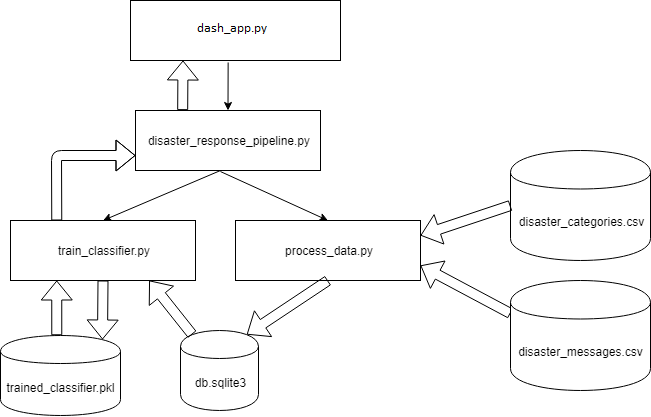

The diagram above was exported from draw.io. Its source (the exported page's mxGraphModel, read from the mxfile embedded in the PNG):
<mxGraphModel dx="981" dy="527" grid="1" gridSize="10" guides="1" tooltips="1" connect="1" arrows="1" fold="1" page="1" pageScale="1" pageWidth="850" pageHeight="1100" math="0" shadow="0">
  <root>
    <mxCell id="0" />
    <mxCell id="1" parent="0" />
    <mxCell id="PbdSWP9H4evosWS7aohg-1" value="dash_disaster_response_pipeline.py" style="rounded=0;whiteSpace=wrap;html=1;" vertex="1" parent="1">
      <mxGeometry x="240" y="60" width="210" height="60" as="geometry" />
    </mxCell>
    <mxCell id="PbdSWP9H4evosWS7aohg-2" value="" style="endArrow=classic;html=1;exitX=0.465;exitY=1.033;exitDx=0;exitDy=0;exitPerimeter=0;entryX=0.5;entryY=0;entryDx=0;entryDy=0;" edge="1" parent="1" source="PbdSWP9H4evosWS7aohg-1" target="PbdSWP9H4evosWS7aohg-3">
      <mxGeometry width="50" height="50" relative="1" as="geometry">
        <mxPoint x="270" y="180" as="sourcePoint" />
        <mxPoint x="338" y="160" as="targetPoint" />
      </mxGeometry>
    </mxCell>
    <mxCell id="PbdSWP9H4evosWS7aohg-3" value="disaster_response_pipeline.py" style="rounded=0;whiteSpace=wrap;html=1;" vertex="1" parent="1">
      <mxGeometry x="245" y="170" width="185" height="60" as="geometry" />
    </mxCell>
    <mxCell id="PbdSWP9H4evosWS7aohg-6" value="train_classifier.py" style="rounded=0;whiteSpace=wrap;html=1;" vertex="1" parent="1">
      <mxGeometry x="120" y="280" width="185" height="60" as="geometry" />
    </mxCell>
    <mxCell id="PbdSWP9H4evosWS7aohg-8" value="" style="endArrow=classic;html=1;entryX=0.5;entryY=0;entryDx=0;entryDy=0;" edge="1" parent="1" target="PbdSWP9H4evosWS7aohg-6">
      <mxGeometry width="50" height="50" relative="1" as="geometry">
        <mxPoint x="330" y="230" as="sourcePoint" />
        <mxPoint x="290" y="460" as="targetPoint" />
      </mxGeometry>
    </mxCell>
    <mxCell id="PbdSWP9H4evosWS7aohg-9" value="process_data.py" style="rounded=0;whiteSpace=wrap;html=1;" vertex="1" parent="1">
      <mxGeometry x="345" y="280" width="185" height="60" as="geometry" />
    </mxCell>
    <mxCell id="PbdSWP9H4evosWS7aohg-10" value="" style="endArrow=classic;html=1;exitX=0.459;exitY=1.017;exitDx=0;exitDy=0;exitPerimeter=0;entryX=0.5;entryY=0;entryDx=0;entryDy=0;" edge="1" parent="1" source="PbdSWP9H4evosWS7aohg-3" target="PbdSWP9H4evosWS7aohg-9">
      <mxGeometry width="50" height="50" relative="1" as="geometry">
        <mxPoint x="60" y="410" as="sourcePoint" />
        <mxPoint x="110" y="360" as="targetPoint" />
      </mxGeometry>
    </mxCell>
    <mxCell id="PbdSWP9H4evosWS7aohg-11" value="db.sqlite3" style="shape=cylinder;whiteSpace=wrap;html=1;boundedLbl=1;backgroundOutline=1;" vertex="1" parent="1">
      <mxGeometry x="290" y="390" width="78" height="80" as="geometry" />
    </mxCell>
    <mxCell id="PbdSWP9H4evosWS7aohg-13" value="disaster_categories.csv" style="shape=cylinder;whiteSpace=wrap;html=1;boundedLbl=1;backgroundOutline=1;" vertex="1" parent="1">
      <mxGeometry x="620" y="210" width="140" height="110" as="geometry" />
    </mxCell>
    <mxCell id="PbdSWP9H4evosWS7aohg-14" value="" style="shape=flexArrow;endArrow=classic;html=1;entryX=1;entryY=0.25;entryDx=0;entryDy=0;exitX=0;exitY=0.5;exitDx=0;exitDy=0;" edge="1" parent="1" source="PbdSWP9H4evosWS7aohg-13" target="PbdSWP9H4evosWS7aohg-9">
      <mxGeometry width="50" height="50" relative="1" as="geometry">
        <mxPoint x="120" y="530" as="sourcePoint" />
        <mxPoint x="170" y="480" as="targetPoint" />
      </mxGeometry>
    </mxCell>
    <mxCell id="PbdSWP9H4evosWS7aohg-15" value="" style="shape=flexArrow;endArrow=classic;html=1;entryX=1;entryY=0.75;entryDx=0;entryDy=0;exitX=0;exitY=0.3;exitDx=0;exitDy=0;" edge="1" parent="1" source="PbdSWP9H4evosWS7aohg-16" target="PbdSWP9H4evosWS7aohg-9">
      <mxGeometry width="50" height="50" relative="1" as="geometry">
        <mxPoint x="620" y="370" as="sourcePoint" />
        <mxPoint x="170" y="480" as="targetPoint" />
      </mxGeometry>
    </mxCell>
    <mxCell id="PbdSWP9H4evosWS7aohg-16" value="disaster_messages.csv" style="shape=cylinder;whiteSpace=wrap;html=1;boundedLbl=1;backgroundOutline=1;" vertex="1" parent="1">
      <mxGeometry x="620" y="340" width="140" height="110" as="geometry" />
    </mxCell>
    <mxCell id="PbdSWP9H4evosWS7aohg-17" value="" style="shape=flexArrow;endArrow=classic;html=1;exitX=0.5;exitY=1;exitDx=0;exitDy=0;entryX=0.85;entryY=0.05;entryDx=0;entryDy=0;entryPerimeter=0;" edge="1" parent="1" source="PbdSWP9H4evosWS7aohg-9" target="PbdSWP9H4evosWS7aohg-11">
      <mxGeometry width="50" height="50" relative="1" as="geometry">
        <mxPoint x="120" y="540" as="sourcePoint" />
        <mxPoint x="170" y="490" as="targetPoint" />
      </mxGeometry>
    </mxCell>
    <mxCell id="PbdSWP9H4evosWS7aohg-18" value="" style="shape=flexArrow;endArrow=classic;html=1;exitX=0.15;exitY=0.05;exitDx=0;exitDy=0;exitPerimeter=0;entryX=0.75;entryY=1;entryDx=0;entryDy=0;" edge="1" parent="1" source="PbdSWP9H4evosWS7aohg-11" target="PbdSWP9H4evosWS7aohg-6">
      <mxGeometry width="50" height="50" relative="1" as="geometry">
        <mxPoint x="120" y="540" as="sourcePoint" />
        <mxPoint x="170" y="490" as="targetPoint" />
      </mxGeometry>
    </mxCell>
    <mxCell id="PbdSWP9H4evosWS7aohg-19" value="trained_classifier.pkl" style="shape=cylinder;whiteSpace=wrap;html=1;boundedLbl=1;backgroundOutline=1;" vertex="1" parent="1">
      <mxGeometry x="110" y="395" width="120" height="80" as="geometry" />
    </mxCell>
    <mxCell id="PbdSWP9H4evosWS7aohg-20" value="" style="shape=flexArrow;endArrow=classic;html=1;exitX=0.5;exitY=1;exitDx=0;exitDy=0;entryX=0.85;entryY=0.05;entryDx=0;entryDy=0;entryPerimeter=0;" edge="1" parent="1" source="PbdSWP9H4evosWS7aohg-6" target="PbdSWP9H4evosWS7aohg-19">
      <mxGeometry width="50" height="50" relative="1" as="geometry">
        <mxPoint x="80" y="540" as="sourcePoint" />
        <mxPoint x="130" y="490" as="targetPoint" />
      </mxGeometry>
    </mxCell>
    <mxCell id="PbdSWP9H4evosWS7aohg-23" value="" style="shape=flexArrow;endArrow=classic;html=1;entryX=0.25;entryY=1;entryDx=0;entryDy=0;exitX=0.255;exitY=-0.006;exitDx=0;exitDy=0;exitPerimeter=0;" edge="1" parent="1" source="PbdSWP9H4evosWS7aohg-3" target="PbdSWP9H4evosWS7aohg-1">
      <mxGeometry width="50" height="50" relative="1" as="geometry">
        <mxPoint x="292" y="169" as="sourcePoint" />
        <mxPoint x="130" y="490" as="targetPoint" />
      </mxGeometry>
    </mxCell>
    <mxCell id="PbdSWP9H4evosWS7aohg-25" value="" style="shape=flexArrow;endArrow=classic;html=1;entryX=0;entryY=0.75;entryDx=0;entryDy=0;exitX=0.25;exitY=0;exitDx=0;exitDy=0;" edge="1" parent="1" source="PbdSWP9H4evosWS7aohg-6" target="PbdSWP9H4evosWS7aohg-3">
      <mxGeometry width="50" height="50" relative="1" as="geometry">
        <mxPoint x="80" y="540" as="sourcePoint" />
        <mxPoint x="130" y="490" as="targetPoint" />
        <Array as="points">
          <mxPoint x="166" y="215" />
        </Array>
      </mxGeometry>
    </mxCell>
    <mxCell id="PbdSWP9H4evosWS7aohg-26" value="" style="shape=flexArrow;endArrow=classic;html=1;entryX=0.25;entryY=1;entryDx=0;entryDy=0;exitX=0.469;exitY=-0.003;exitDx=0;exitDy=0;exitPerimeter=0;" edge="1" parent="1" source="PbdSWP9H4evosWS7aohg-19" target="PbdSWP9H4evosWS7aohg-6">
      <mxGeometry width="50" height="50" relative="1" as="geometry">
        <mxPoint x="166" y="394" as="sourcePoint" />
        <mxPoint x="130" y="490" as="targetPoint" />
      </mxGeometry>
    </mxCell>
  </root>
</mxGraphModel>